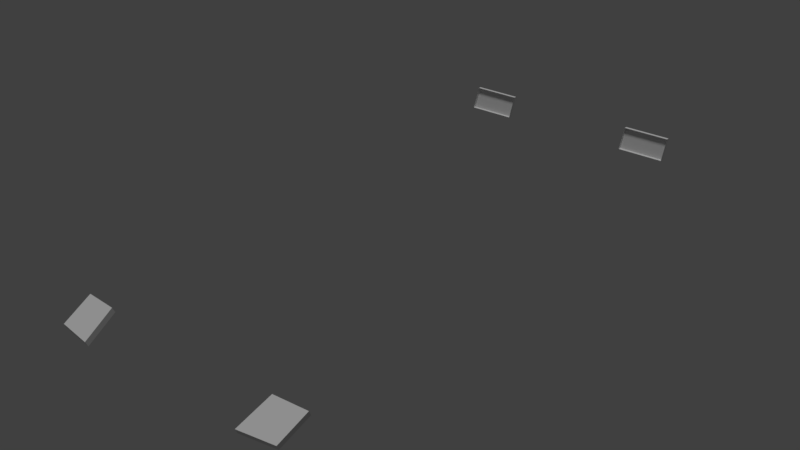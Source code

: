 # Source: settimo_elemento_lights.blend  (saved by Blender 2.77.0; exported with 4.5.12 LTS)
import bpy
from mathutils import Matrix  # noqa: F401  (used for matrix-valued properties, if any)

bpy.ops.wm.read_factory_settings(use_empty=True)
scene = bpy.context.scene
scene.name = 'Scene'

# ---- collections
col_collection_1 = bpy.data.collections.new('Collection 1'); scene.collection.children.link(col_collection_1)

# ---- materials (node trees are filled in below, after node groups)
mat_white = bpy.data.materials.new('white')
mat_white.alpha_threshold = 0.0
mat_white.use_transparent_shadow = False
mat_white.roughness = 0.5
mat_red = bpy.data.materials.new('red')
mat_red.alpha_threshold = 0.0
mat_red.use_transparent_shadow = False
mat_red.roughness = 0.5

# ---- material node trees

# ---- world
world_world = bpy.data.worlds.new('World'); scene.world = world_world
world_world.color = (0.05088, 0.05088, 0.05088)
world_world.use_sun_shadow = False
world_world.sun_shadow_jitter_overblur = 0.0
world_world.cycles.sampling_method = 'MANUAL'

# ---- lights
light_hemi = bpy.data.lights.new('Hemi', 'SUN')
light_hemi.transmission_factor = 0.0
light_hemi.angle = 0.1993
light_hemi.energy = 1.0
light_hemi.shadow_buffer_clip_start = 0.5
light_hemi.shadow_soft_size = 0.1
light_hemi.shadow_cascade_max_distance = 1000.0

# ---- meshes
me_headlights_model = bpy.data.meshes.new('Headlights_Model')
me_headlights_model.from_pydata([(1.227, -2.653, -0.3499), (1.231, -2.676, -0.2993), (1.254, -2.351, -0.2127), (1.258, -2.375, -0.1621), (0.8674, -2.709, -0.3493), (0.8711, -2.732, -0.2987), (0.9203, -2.383, -0.2028), (0.924, -2.407, -0.1521), (-1.227, -2.653, -0.3499), (-1.231, -2.676, -0.2993), (-1.254, -2.351, -0.2127), (-1.258, -2.375, -0.1621), (-0.8674, -2.709, -0.3493), (-0.8711, -2.732, -0.2987), (-0.9203, -2.383, -0.2028), (-0.924, -2.407, -0.1521)], [], [(1, 0, 2, 3), (3, 2, 6, 7), (7, 6, 4, 5), (5, 4, 0, 1), (5, 1, 3, 7), (9, 11, 10, 8), (11, 15, 14, 10), (15, 13, 12, 14), (13, 9, 8, 12), (13, 15, 11, 9)])
_uv = me_headlights_model.uv_layers.new(name='UVMap')
_uv.uv.foreach_set('vector', [0.0, 0.0, 0.0, 0.0, 0.0, 0.0, 0.0, 0.0, 0.0, 0.0, 0.0, 0.0, 0.0, 0.0, 0.0, 0.0, 0.0, 0.0, 0.0, 0.0, 0.0, 0.0, 0.0, 0.0, 0.0, 0.0, 0.0, 0.0, 0.0, 0.0, 0.0, 0.0, 0.0, 0.0, 0.0, 0.0, 0.0, 0.0, 0.0, 0.0, 0.0, 0.0, 0.0, 0.0, 0.0, 0.0, 0.0, 0.0, 0.0, 0.0, 0.0, 0.0, 0.0, 0.0, 0.0, 0.0, 0.0, 0.0, 0.0, 0.0, 0.0, 0.0, 0.0, 0.0, 0.0, 0.0, 0.0, 0.0, 0.0, 0.0, 0.0, 0.0, 0.0, 0.0, 0.0, 0.0, 0.0, 0.0, 0.0, 0.0])
me_headlights_model.materials.append(mat_white)
me_headlights_model.use_remesh_preserve_volume = False
me_headlights_model.use_remesh_preserve_attributes = False
me_headlights_model.use_mirror_vertex_groups = False
me_headlights_model.update()
me_headlights_model.normals_split_custom_set([tuple(v) for v in zip(*[iter([0.9945, -0.0448, -0.09416, 0.9945, -0.0448, -0.09416, 0.9945, -0.0448, -0.09416, 0.9945, -0.0448, -0.09416, -0.0734, 0.9034, 0.4225, -0.0734, 0.9034, 0.4225, -0.0734, 0.9034, 0.4225, -0.0734, 0.9034, 0.4225, -0.9869, 0.1055, 0.1216, -0.9869, 0.1055, 0.1216, -0.9869, 0.1055, 0.1216, -0.9869, 0.1055, 0.1216, 0.1394, -0.8951, -0.4235, 0.1394, -0.8951, -0.4235, 0.1394, -0.8951, -0.4235, 0.1394, -0.8951, -0.4235, 0.06693, -0.4182, 0.9059, 0.06693, -0.4182, 0.9059, 0.06693, -0.4182, 0.9059, 0.06693, -0.4182, 0.9059, -0.9945, -0.04479, -0.09415, -0.9945, -0.04479, -0.09415, -0.9945, -0.04479, -0.09415, -0.9945, -0.04479, -0.09415, 0.0734, 0.9034, 0.4225, 0.0734, 0.9034, 0.4225, 0.0734, 0.9034, 0.4225, 0.0734, 0.9034, 0.4225, 0.9869, 0.1055, 0.1216, 0.9869, 0.1055, 0.1216, 0.9869, 0.1055, 0.1216, 0.9869, 0.1055, 0.1216, -0.1394, -0.8951, -0.4235, -0.1394, -0.8951, -0.4235, -0.1394, -0.8951, -0.4235, -0.1394, -0.8951, -0.4235, -0.06693, -0.4182, 0.9059, -0.06693, -0.4182, 0.9059, -0.06693, -0.4182, 0.9059, -0.06693, -0.4182, 0.9059])] * 3)])
me_taillights_model = bpy.data.meshes.new('Taillights_Model')
me_taillights_model.from_pydata([(-1.187, 2.877, -0.04859), (-0.6973, 2.877, -0.04859), (-1.187, 2.908, -0.04859), (-0.6973, 2.908, -0.04859), (-1.187, 2.966, 0.161), (-1.187, 2.997, 0.161), (-0.6973, 2.966, 0.161), (-0.6973, 2.997, 0.161), (0.6973, 2.877, -0.04859), (0.6973, 2.966, 0.161), (1.187, 2.877, -0.04859), (0.6973, 2.908, -0.04859), (0.6973, 2.997, 0.161), (1.187, 2.908, -0.04859), (1.187, 2.966, 0.161), (1.187, 2.997, 0.161)], [], [(10, 8, 11, 13), (9, 14, 15, 12), (1, 0, 2, 3), (0, 4, 5, 2), (6, 1, 3, 7), (7, 3, 2, 5), (4, 6, 7, 5), (8, 9, 12, 11), (15, 13, 11, 12), (14, 10, 13, 15)])
_uv = me_taillights_model.uv_layers.new(name='UVMap')
_uv.uv.foreach_set('vector', [0.3322, 0.2444, 0.213, 0.2354, 0.2202, 0.2297, 0.3267, 0.2383, 0.2269, 0.1906, 0.3322, 0.1935, 0.3246, 0.1983, 0.2325, 0.1944, 0.3307, 0.1667, 0.213, 0.1615, 0.2199, 0.1556, 0.3251, 0.1611, 0.213, 0.1615, 0.2255, 0.1161, 0.2312, 0.1201, 0.2199, 0.1556, 0.3307, 0.1154, 0.3307, 0.1667, 0.3251, 0.1611, 0.323, 0.1202, 0.323, 0.1202, 0.3251, 0.1611, 0.2199, 0.1556, 0.2312, 0.1201, 0.2255, 0.1161, 0.3307, 0.1154, 0.323, 0.1202, 0.2312, 0.1201, 0.213, 0.2354, 0.2269, 0.1906, 0.2325, 0.1944, 0.2202, 0.2297, 0.3246, 0.1983, 0.3267, 0.2383, 0.2202, 0.2297, 0.2325, 0.1944, 0.3322, 0.1935, 0.3322, 0.2444, 0.3267, 0.2383, 0.3246, 0.1983])
me_taillights_model.materials.append(mat_red)
me_taillights_model.use_remesh_preserve_volume = False
me_taillights_model.use_remesh_preserve_attributes = False
me_taillights_model.use_mirror_vertex_groups = False
me_taillights_model.update()
me_taillights_model.normals_split_custom_set([tuple(v) for v in zip(*[iter([3.693e-09, 0.0, -1.0, 3.693e-09, 0.0, -1.0, 3.693e-09, 0.0, -1.0, 3.693e-09, 0.0, -1.0, 0.0, 0.0, 1.0, 0.0, 0.0, 1.0, 0.0, 0.0, 1.0, 0.0, 0.0, 1.0, 3.693e-09, 0.0, -1.0, 3.693e-09, 0.0, -1.0, 3.693e-09, 0.0, -1.0, 3.693e-09, 0.0, -1.0, -1.0, 0.0, 0.0, -1.0, 0.0, 0.0, -1.0, 0.0, 0.0, -1.0, 0.0, 0.0, 1.0, 0.0, 0.0, 1.0, 0.0, 0.0, 1.0, 0.0, 0.0, 1.0, 0.0, 0.0, 2.253e-07, 0.9192, -0.3938, 2.253e-07, 0.9192, -0.3938, 2.253e-07, 0.9192, -0.3938, 2.253e-07, 0.9192, -0.3938, 0.0, 0.0, 1.0, 0.0, 0.0, 1.0, 0.0, 0.0, 1.0, 0.0, 0.0, 1.0, -1.0, 0.0, 2.844e-07, -1.0, 0.0, 2.844e-07, -1.0, 0.0, 2.844e-07, -1.0, 0.0, 2.844e-07, 2.253e-07, 0.9192, -0.3938, 2.253e-07, 0.9192, -0.3938, 2.253e-07, 0.9192, -0.3938, 2.253e-07, 0.9192, -0.3938, 1.0, 0.0, -5.688e-07, 1.0, 0.0, -5.688e-07, 1.0, 0.0, -5.688e-07, 1.0, 0.0, -5.688e-07])] * 3)])

# ---- objects
ob_headlights_model = bpy.data.objects.new('Headlights_Model', me_headlights_model)
ob_taillights_model = bpy.data.objects.new('Taillights_Model', me_taillights_model)
ob_hemi = bpy.data.objects.new('Hemi', light_hemi)

# ---- transforms, parenting, visibility, modifiers, constraints
ob_headlights_model.location = (0.0, 0.0, 0.9)
ob_headlights_model.lock_rotations_4d = False
ob_headlights_model.empty_display_type = 'ARROWS'
ob_headlights_model.lineart.crease_threshold = 0.0
ob_taillights_model.location = (0.0, 0.0, 0.9)
ob_taillights_model.lock_rotations_4d = False
ob_taillights_model.empty_display_type = 'ARROWS'
ob_taillights_model.lineart.crease_threshold = 0.0
ob_hemi.location = (-2.371, 0.0, 0.0)
ob_hemi.lineart.crease_threshold = 0.0

# ---- collection membership
col_collection_1.objects.link(ob_headlights_model)
col_collection_1.objects.link(ob_taillights_model)
col_collection_1.objects.link(ob_hemi)

# ---- scene / render settings (as saved in the file)
scene.frame_start = 1; scene.frame_end = 250; scene.frame_set(1)
scene.render.engine = 'BLENDER_EEVEE_NEXT'
scene.render.resolution_percentage = 50
scene.render.dither_intensity = 0.0
scene.cycles.use_denoising = False
scene.cycles.samples = 128
scene.cycles.sampling_pattern = 'TABULATED_SOBOL'
scene.cycles.light_sampling_threshold = 0.0
scene.cycles.use_adaptive_sampling = False
scene.cycles.use_light_tree = False
scene.cycles.blur_glossy = 0.0
scene.cycles.sample_clamp_indirect = 0.0
scene.view_settings.view_transform = 'Standard'
bpy.context.view_layer.update()

# ---- added for rendering (the .blend has no active camera): camera
cam_auto = bpy.data.cameras.new('AutoCamera')
cam_auto.lens = 50.0
cam_auto.sensor_width = 36.0
cam_auto.clip_end = 1000.0
ob_auto_camera = bpy.data.objects.new('AutoCamera', cam_auto)
scene.collection.objects.link(ob_auto_camera)
ob_auto_camera.location = (5.80892, -6.83818, 5.45271)
ob_auto_camera.rotation_euler = (1.09748, -7.21219e-08, 0.694738)
scene.camera = ob_auto_camera
bpy.context.view_layer.update()
